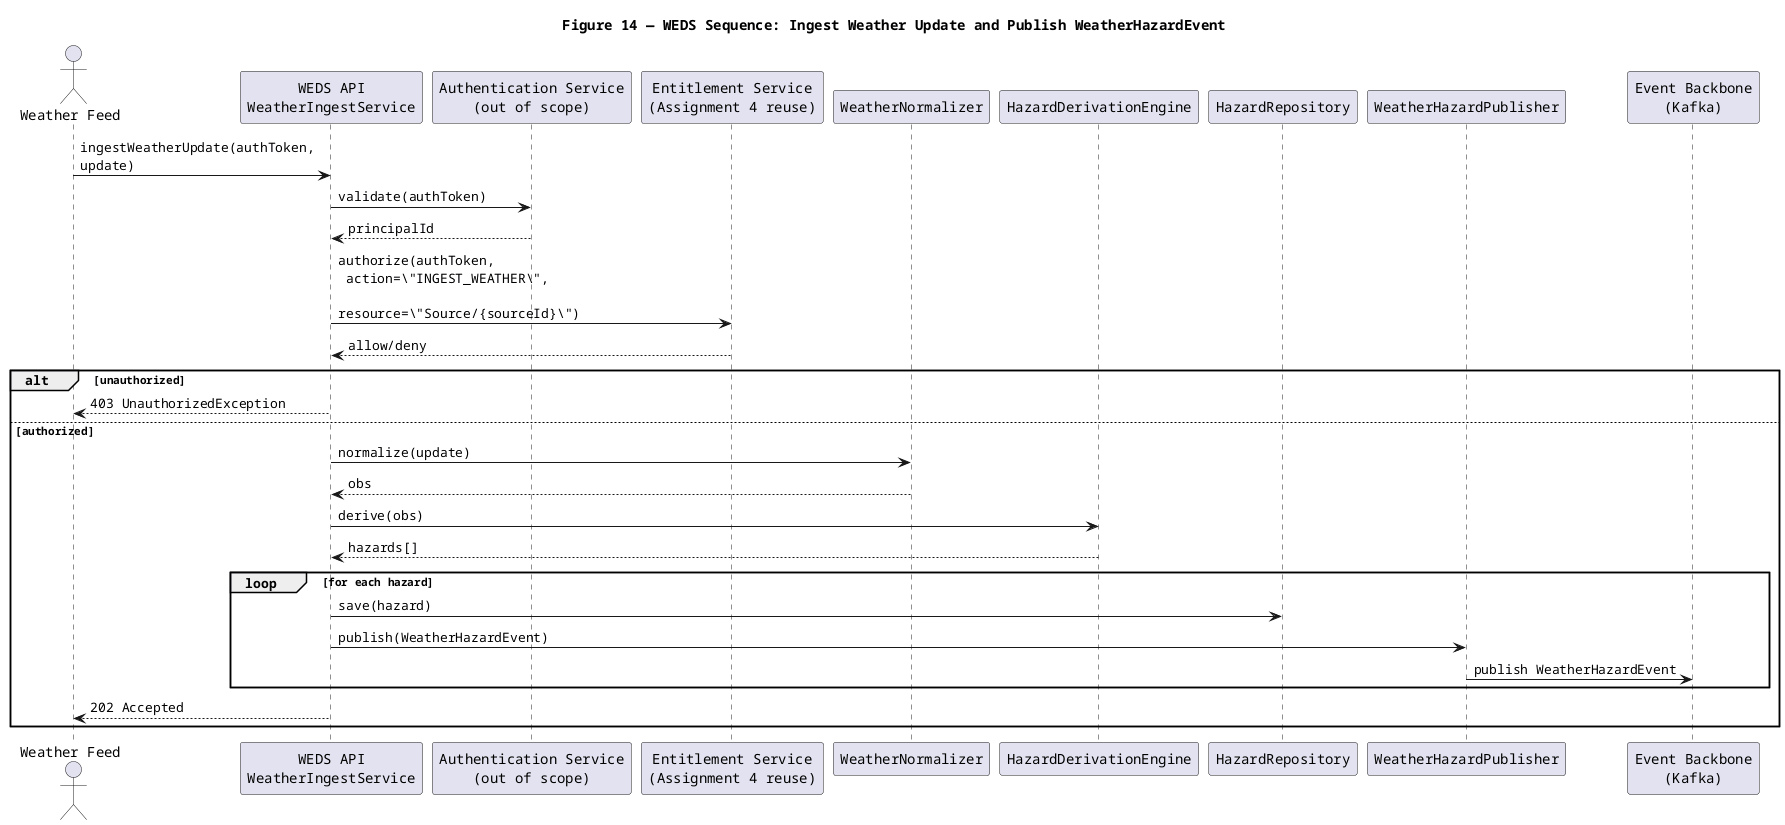

The diagram above was rendered by PlantUML. Its source (embedded in the PNG):
@startuml
title Figure 14 — WEDS Sequence: Ingest Weather Update and Publish WeatherHazardEvent

skinparam shadowing false
skinparam defaultFontName Courier
skinparam wrapWidth 220
skinparam maxMessageSize 220

actor "Weather Feed" as Feed
participant "WEDS API\nWeatherIngestService" as API
participant "Authentication Service\n(out of scope)" as AUTH
participant "Entitlement Service\n(Assignment 4 reuse)" as ENT
participant "WeatherNormalizer" as Normalizer
participant "HazardDerivationEngine" as Deriver
participant "HazardRepository" as Repo
participant "WeatherHazardPublisher" as Pub
participant "Event Backbone\n(Kafka)" as BUS

Feed -> API : ingestWeatherUpdate(authToken, update)
API -> AUTH : validate(authToken)
AUTH --> API : principalId
API -> ENT : authorize(authToken,\n action=\"INGEST_WEATHER\",\n resource=\"Source/{sourceId}\")
ENT --> API : allow/deny

alt unauthorized
  API --> Feed : 403 UnauthorizedException
else authorized
  API -> Normalizer : normalize(update)
  Normalizer --> API : obs
  API -> Deriver : derive(obs)
  Deriver --> API : hazards[]
  loop for each hazard
    API -> Repo : save(hazard)
    API -> Pub : publish(WeatherHazardEvent)
    Pub -> BUS : publish WeatherHazardEvent
  end
  API --> Feed : 202 Accepted
end

@enduml